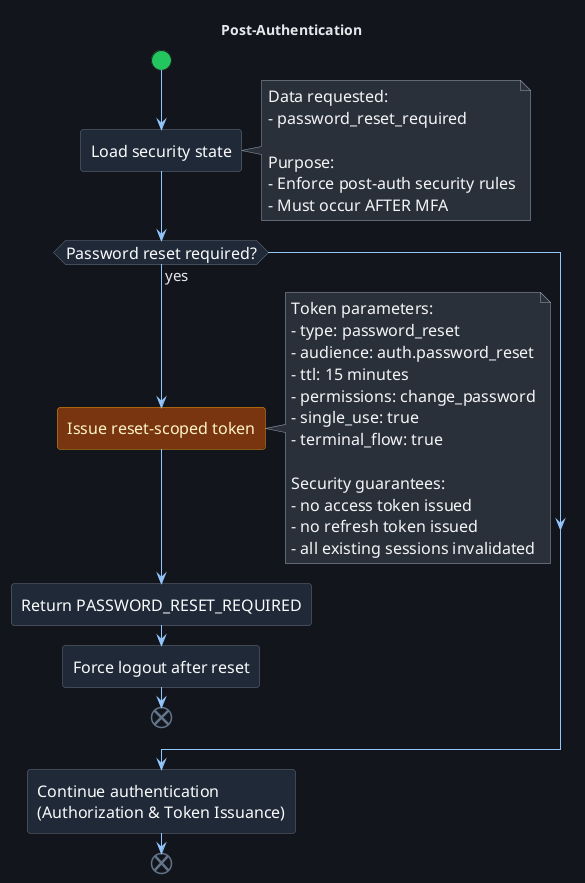

The diagram above was rendered by PlantUML. Its source (embedded in the PNG):
@startuml
!include ../../themes/dark-theme.puml
title Post-Authentication

start

:Load security state;

note right
  Data requested:
  - password_reset_required

  Purpose:
  - Enforce post-auth security rules
  - Must occur AFTER MFA
end note

if (Password reset required?) then (yes)
  :Issue reset-scoped token; <<warning>>
  note right
      Token parameters:
      - type: password_reset
      - audience: auth.password_reset
      - ttl: 15 minutes
      - permissions: change_password
      - single_use: true
      - terminal_flow: true

      Security guarantees:
      - no access token issued
      - no refresh token issued
      - all existing sessions invalidated
    end note
  :Return PASSWORD_RESET_REQUIRED;
  :Force logout after reset;
  end
endif

:Continue authentication\n(Authorization & Token Issuance);

end
@enduml